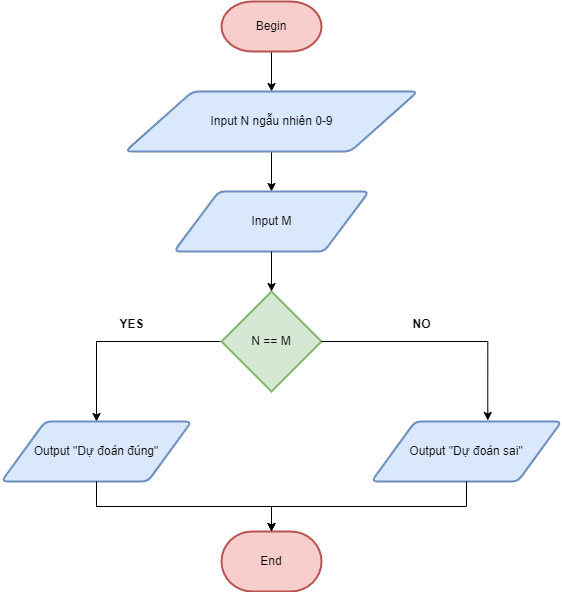

The diagram above was exported from draw.io. Its source (the exported page's mxGraphModel, read from the mxfile embedded in the PNG):
<mxGraphModel dx="1050" dy="565" grid="1" gridSize="10" guides="1" tooltips="1" connect="1" arrows="1" fold="1" page="1" pageScale="1" pageWidth="850" pageHeight="1100" math="0" shadow="0">
  <root>
    <mxCell id="0" />
    <mxCell id="1" parent="0" />
    <mxCell id="JSoF4R6zQYdYT5BJzQor-14" style="edgeStyle=orthogonalEdgeStyle;rounded=0;orthogonalLoop=1;jettySize=auto;html=1;exitX=0.5;exitY=1;exitDx=0;exitDy=0;exitPerimeter=0;entryX=0.5;entryY=0;entryDx=0;entryDy=0;" edge="1" parent="1" source="JSoF4R6zQYdYT5BJzQor-1" target="JSoF4R6zQYdYT5BJzQor-3">
      <mxGeometry relative="1" as="geometry" />
    </mxCell>
    <mxCell id="JSoF4R6zQYdYT5BJzQor-1" value="Begin" style="strokeWidth=2;html=1;shape=mxgraph.flowchart.terminator;whiteSpace=wrap;fillColor=#f8cecc;strokeColor=#b85450;" vertex="1" parent="1">
      <mxGeometry x="320" y="50" width="100" height="50" as="geometry" />
    </mxCell>
    <mxCell id="JSoF4R6zQYdYT5BJzQor-15" style="edgeStyle=orthogonalEdgeStyle;rounded=0;orthogonalLoop=1;jettySize=auto;html=1;exitX=0.5;exitY=1;exitDx=0;exitDy=0;entryX=0.5;entryY=0;entryDx=0;entryDy=0;" edge="1" parent="1" source="JSoF4R6zQYdYT5BJzQor-3" target="JSoF4R6zQYdYT5BJzQor-4">
      <mxGeometry relative="1" as="geometry" />
    </mxCell>
    <mxCell id="JSoF4R6zQYdYT5BJzQor-3" value="Input N ngẫu nhiên 0-9" style="shape=parallelogram;html=1;strokeWidth=2;perimeter=parallelogramPerimeter;whiteSpace=wrap;rounded=1;arcSize=12;size=0.23;fillColor=#dae8fc;strokeColor=#6c8ebf;" vertex="1" parent="1">
      <mxGeometry x="223.75" y="140" width="292.5" height="60" as="geometry" />
    </mxCell>
    <mxCell id="JSoF4R6zQYdYT5BJzQor-4" value="Input M" style="shape=parallelogram;html=1;strokeWidth=2;perimeter=parallelogramPerimeter;whiteSpace=wrap;rounded=1;arcSize=12;size=0.23;fillColor=#dae8fc;strokeColor=#6c8ebf;" vertex="1" parent="1">
      <mxGeometry x="272.5" y="240" width="195" height="60" as="geometry" />
    </mxCell>
    <mxCell id="JSoF4R6zQYdYT5BJzQor-17" style="edgeStyle=orthogonalEdgeStyle;rounded=0;orthogonalLoop=1;jettySize=auto;html=1;exitX=0;exitY=0.5;exitDx=0;exitDy=0;exitPerimeter=0;" edge="1" parent="1" source="JSoF4R6zQYdYT5BJzQor-5" target="JSoF4R6zQYdYT5BJzQor-6">
      <mxGeometry relative="1" as="geometry" />
    </mxCell>
    <mxCell id="JSoF4R6zQYdYT5BJzQor-5" value="N == M" style="strokeWidth=2;html=1;shape=mxgraph.flowchart.decision;whiteSpace=wrap;fillColor=#d5e8d4;strokeColor=#82b366;" vertex="1" parent="1">
      <mxGeometry x="320" y="340" width="100" height="100" as="geometry" />
    </mxCell>
    <mxCell id="JSoF4R6zQYdYT5BJzQor-6" value="Output &quot;Dự đoán đúng&quot;" style="shape=parallelogram;html=1;strokeWidth=2;perimeter=parallelogramPerimeter;whiteSpace=wrap;rounded=1;arcSize=12;size=0.23;fillColor=#dae8fc;strokeColor=#6c8ebf;" vertex="1" parent="1">
      <mxGeometry x="100" y="470" width="190" height="60" as="geometry" />
    </mxCell>
    <mxCell id="JSoF4R6zQYdYT5BJzQor-7" value="Output &quot;Dự đoán sai&quot;" style="shape=parallelogram;html=1;strokeWidth=2;perimeter=parallelogramPerimeter;whiteSpace=wrap;rounded=1;arcSize=12;size=0.23;fillColor=#dae8fc;strokeColor=#6c8ebf;" vertex="1" parent="1">
      <mxGeometry x="470" y="470" width="190" height="60" as="geometry" />
    </mxCell>
    <mxCell id="JSoF4R6zQYdYT5BJzQor-11" value="End" style="strokeWidth=2;html=1;shape=mxgraph.flowchart.terminator;whiteSpace=wrap;fillColor=#f8cecc;strokeColor=#b85450;" vertex="1" parent="1">
      <mxGeometry x="320" y="580" width="100" height="60" as="geometry" />
    </mxCell>
    <mxCell id="JSoF4R6zQYdYT5BJzQor-16" style="edgeStyle=orthogonalEdgeStyle;rounded=0;orthogonalLoop=1;jettySize=auto;html=1;exitX=0.5;exitY=1;exitDx=0;exitDy=0;entryX=0.5;entryY=0;entryDx=0;entryDy=0;entryPerimeter=0;" edge="1" parent="1" source="JSoF4R6zQYdYT5BJzQor-4" target="JSoF4R6zQYdYT5BJzQor-5">
      <mxGeometry relative="1" as="geometry" />
    </mxCell>
    <mxCell id="JSoF4R6zQYdYT5BJzQor-18" style="edgeStyle=orthogonalEdgeStyle;rounded=0;orthogonalLoop=1;jettySize=auto;html=1;exitX=1;exitY=0.5;exitDx=0;exitDy=0;exitPerimeter=0;entryX=0.612;entryY=-0.017;entryDx=0;entryDy=0;entryPerimeter=0;" edge="1" parent="1" source="JSoF4R6zQYdYT5BJzQor-5" target="JSoF4R6zQYdYT5BJzQor-7">
      <mxGeometry relative="1" as="geometry" />
    </mxCell>
    <mxCell id="JSoF4R6zQYdYT5BJzQor-19" style="edgeStyle=orthogonalEdgeStyle;rounded=0;orthogonalLoop=1;jettySize=auto;html=1;exitX=0.5;exitY=1;exitDx=0;exitDy=0;entryX=0.5;entryY=0;entryDx=0;entryDy=0;entryPerimeter=0;" edge="1" parent="1" source="JSoF4R6zQYdYT5BJzQor-6" target="JSoF4R6zQYdYT5BJzQor-11">
      <mxGeometry relative="1" as="geometry" />
    </mxCell>
    <mxCell id="JSoF4R6zQYdYT5BJzQor-20" style="edgeStyle=orthogonalEdgeStyle;rounded=0;orthogonalLoop=1;jettySize=auto;html=1;exitX=0.5;exitY=1;exitDx=0;exitDy=0;entryX=0.5;entryY=0;entryDx=0;entryDy=0;entryPerimeter=0;" edge="1" parent="1" source="JSoF4R6zQYdYT5BJzQor-7" target="JSoF4R6zQYdYT5BJzQor-11">
      <mxGeometry relative="1" as="geometry" />
    </mxCell>
    <mxCell id="JSoF4R6zQYdYT5BJzQor-22" value="&lt;b&gt;YES&lt;/b&gt;" style="text;html=1;align=center;verticalAlign=middle;resizable=0;points=[];autosize=1;strokeColor=none;fillColor=none;" vertex="1" parent="1">
      <mxGeometry x="205" y="358" width="50" height="30" as="geometry" />
    </mxCell>
    <mxCell id="JSoF4R6zQYdYT5BJzQor-23" value="&lt;b&gt;NO&lt;/b&gt;" style="text;html=1;align=center;verticalAlign=middle;resizable=0;points=[];autosize=1;strokeColor=none;fillColor=none;" vertex="1" parent="1">
      <mxGeometry x="500" y="358" width="40" height="30" as="geometry" />
    </mxCell>
  </root>
</mxGraphModel>